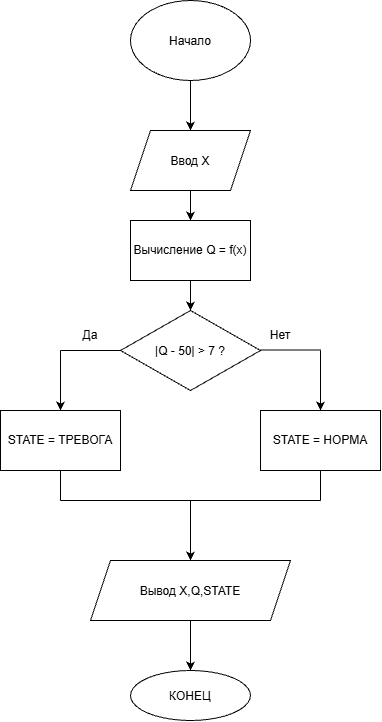

The diagram above was exported from draw.io. Its source (the exported page's mxGraphModel, read from the mxfile embedded in the PNG):
<mxGraphModel dx="1529" dy="733" grid="1" gridSize="10" guides="1" tooltips="1" connect="1" arrows="1" fold="1" page="1" pageScale="1" pageWidth="827" pageHeight="1169" math="0" shadow="0">
  <root>
    <mxCell id="0" />
    <mxCell id="1" parent="0" />
    <mxCell id="w4XkECdVyPJBAt6v2uTx-78" edge="1" parent="1" source="w4XkECdVyPJBAt6v2uTx-77" style="edgeStyle=orthogonalEdgeStyle;rounded=0;orthogonalLoop=1;jettySize=auto;html=1;">
      <mxGeometry relative="1" as="geometry">
        <mxPoint x="400" y="150" as="targetPoint" />
      </mxGeometry>
    </mxCell>
    <mxCell id="w4XkECdVyPJBAt6v2uTx-77" parent="1" style="ellipse;whiteSpace=wrap;html=1;shapeInside=1;" value="Начало&lt;div&gt;&lt;br/&gt;&lt;/div&gt;" vertex="1">
      <mxGeometry height="80" width="120" x="340" y="20" as="geometry" />
    </mxCell>
    <mxCell id="w4XkECdVyPJBAt6v2uTx-82" edge="1" parent="1" source="w4XkECdVyPJBAt6v2uTx-80" style="edgeStyle=orthogonalEdgeStyle;rounded=0;orthogonalLoop=1;jettySize=auto;html=1;entryX=0.5;entryY=0;entryDx=0;entryDy=0;" target="w4XkECdVyPJBAt6v2uTx-81">
      <mxGeometry relative="1" as="geometry" />
    </mxCell>
    <mxCell id="w4XkECdVyPJBAt6v2uTx-80" parent="1" style="shape=parallelogram;perimeter=parallelogramPerimeter;whiteSpace=wrap;html=1;shapeInside=1;fixedSize=1;" value="Ввод X&lt;div&gt;&lt;br/&gt;&lt;/div&gt;" vertex="1">
      <mxGeometry height="60" width="120" x="340" y="150" as="geometry" />
    </mxCell>
    <mxCell id="w4XkECdVyPJBAt6v2uTx-84" edge="1" parent="1" source="w4XkECdVyPJBAt6v2uTx-81" style="edgeStyle=orthogonalEdgeStyle;rounded=0;orthogonalLoop=1;jettySize=auto;html=1;entryX=0.5;entryY=0;entryDx=0;entryDy=0;" target="w4XkECdVyPJBAt6v2uTx-83">
      <mxGeometry relative="1" as="geometry" />
    </mxCell>
    <mxCell id="w4XkECdVyPJBAt6v2uTx-81" parent="1" style="rounded=0;whiteSpace=wrap;html=1;" value="Вычисление Q = f(x)" vertex="1">
      <mxGeometry height="60" width="120" x="340" y="240" as="geometry" />
    </mxCell>
    <mxCell id="w4XkECdVyPJBAt6v2uTx-83" parent="1" style="rhombus;whiteSpace=wrap;html=1;shapeInside=1;" value="|Q - 50| &amp;gt; 7 ?" vertex="1">
      <mxGeometry height="80" width="140" x="330" y="330" as="geometry" />
    </mxCell>
    <mxCell id="w4XkECdVyPJBAt6v2uTx-85" edge="1" parent="1" style="endArrow=none;html=1;rounded=0;" value="">
      <mxGeometry height="50" relative="1" width="50" as="geometry">
        <mxPoint x="270" y="370" as="sourcePoint" />
        <mxPoint x="330" y="370" as="targetPoint" />
      </mxGeometry>
    </mxCell>
    <mxCell id="w4XkECdVyPJBAt6v2uTx-86" edge="1" parent="1" style="endArrow=none;html=1;rounded=0;" value="">
      <mxGeometry height="50" relative="1" width="50" as="geometry">
        <mxPoint x="470" y="369.5" as="sourcePoint" />
        <mxPoint x="530" y="369.5" as="targetPoint" />
      </mxGeometry>
    </mxCell>
    <mxCell id="w4XkECdVyPJBAt6v2uTx-87" parent="1" style="text;html=1;whiteSpace=wrap;strokeColor=none;fillColor=none;align=center;verticalAlign=middle;rounded=0;" value="Да" vertex="1">
      <mxGeometry height="30" width="60" x="270" y="340" as="geometry" />
    </mxCell>
    <mxCell id="w4XkECdVyPJBAt6v2uTx-88" parent="1" style="text;html=1;whiteSpace=wrap;strokeColor=none;fillColor=none;align=center;verticalAlign=middle;rounded=0;" value="Нет" vertex="1">
      <mxGeometry height="30" width="60" x="460" y="340" as="geometry" />
    </mxCell>
    <mxCell id="w4XkECdVyPJBAt6v2uTx-89" edge="1" parent="1" style="endArrow=classic;html=1;rounded=0;" value="">
      <mxGeometry height="50" relative="1" width="50" as="geometry">
        <mxPoint x="270" y="370" as="sourcePoint" />
        <mxPoint x="270" y="430" as="targetPoint" />
      </mxGeometry>
    </mxCell>
    <mxCell id="w4XkECdVyPJBAt6v2uTx-90" edge="1" parent="1" style="endArrow=classic;html=1;rounded=0;" value="">
      <mxGeometry height="50" relative="1" width="50" as="geometry">
        <mxPoint x="530" y="370" as="sourcePoint" />
        <mxPoint x="530" y="430" as="targetPoint" />
      </mxGeometry>
    </mxCell>
    <mxCell id="w4XkECdVyPJBAt6v2uTx-91" parent="1" style="rounded=0;whiteSpace=wrap;html=1;" value="STATE = ТРЕВОГА" vertex="1">
      <mxGeometry height="60" width="120" x="210" y="430" as="geometry" />
    </mxCell>
    <mxCell id="w4XkECdVyPJBAt6v2uTx-92" parent="1" style="rounded=0;whiteSpace=wrap;html=1;" value="STATE = НОРМА" vertex="1">
      <mxGeometry height="60" width="120" x="470" y="430" as="geometry" />
    </mxCell>
    <mxCell id="w4XkECdVyPJBAt6v2uTx-93" edge="1" parent="1" style="endArrow=none;html=1;rounded=0;" value="">
      <mxGeometry height="50" relative="1" width="50" as="geometry">
        <mxPoint x="270" y="520" as="sourcePoint" />
        <mxPoint x="270" y="490" as="targetPoint" />
      </mxGeometry>
    </mxCell>
    <mxCell id="w4XkECdVyPJBAt6v2uTx-95" edge="1" parent="1" style="endArrow=none;html=1;rounded=0;" value="">
      <mxGeometry height="50" relative="1" width="50" as="geometry">
        <mxPoint x="530" y="520" as="sourcePoint" />
        <mxPoint x="530" y="490" as="targetPoint" />
      </mxGeometry>
    </mxCell>
    <mxCell id="w4XkECdVyPJBAt6v2uTx-96" edge="1" parent="1" style="endArrow=none;html=1;rounded=0;" value="">
      <mxGeometry height="50" relative="1" width="50" as="geometry">
        <mxPoint x="270" y="520" as="sourcePoint" />
        <mxPoint x="530" y="520" as="targetPoint" />
      </mxGeometry>
    </mxCell>
    <mxCell id="w4XkECdVyPJBAt6v2uTx-97" edge="1" parent="1" style="endArrow=classic;html=1;rounded=0;" value="">
      <mxGeometry height="50" relative="1" width="50" as="geometry">
        <mxPoint x="400" y="520" as="sourcePoint" />
        <mxPoint x="400" y="580" as="targetPoint" />
      </mxGeometry>
    </mxCell>
    <mxCell id="w4XkECdVyPJBAt6v2uTx-100" edge="1" parent="1" source="w4XkECdVyPJBAt6v2uTx-98" style="edgeStyle=orthogonalEdgeStyle;rounded=0;orthogonalLoop=1;jettySize=auto;html=1;" target="w4XkECdVyPJBAt6v2uTx-99">
      <mxGeometry relative="1" as="geometry" />
    </mxCell>
    <mxCell id="w4XkECdVyPJBAt6v2uTx-98" parent="1" style="shape=parallelogram;perimeter=parallelogramPerimeter;whiteSpace=wrap;html=1;shapeInside=1;fixedSize=1;" value="Вывод X,Q,STATE" vertex="1">
      <mxGeometry height="60" width="200" x="300" y="580" as="geometry" />
    </mxCell>
    <mxCell id="w4XkECdVyPJBAt6v2uTx-99" parent="1" style="ellipse;whiteSpace=wrap;html=1;shapeInside=1;" value="КОНЕЦ" vertex="1">
      <mxGeometry height="50" width="120" x="340" y="690" as="geometry" />
    </mxCell>
  </root>
</mxGraphModel>